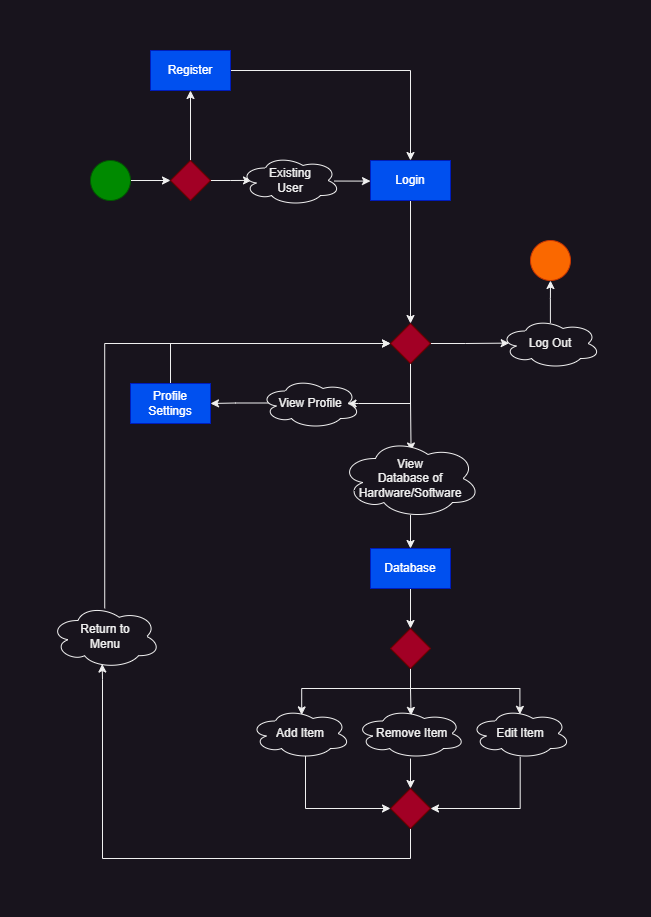

The diagram above was exported from draw.io. Its source (the exported page's mxGraphModel, read from the mxfile embedded in the PNG):
<mxGraphModel dx="1259" dy="627" grid="1" gridSize="10" guides="1" tooltips="1" connect="1" arrows="1" fold="1" page="1" pageScale="1" pageWidth="850" pageHeight="1100" math="0" shadow="0">
  <root>
    <mxCell id="0" />
    <mxCell id="1" parent="0" />
    <mxCell id="onUoi8UkNJH3Dttnj52P-67" style="edgeStyle=orthogonalEdgeStyle;rounded=0;orthogonalLoop=1;jettySize=auto;html=1;entryX=0;entryY=0.5;entryDx=0;entryDy=0;" parent="1" source="onUoi8UkNJH3Dttnj52P-14" target="onUoi8UkNJH3Dttnj52P-16" edge="1">
      <mxGeometry relative="1" as="geometry" />
    </mxCell>
    <mxCell id="onUoi8UkNJH3Dttnj52P-14" value="" style="ellipse;whiteSpace=wrap;html=1;aspect=fixed;fillColor=#008a00;fontColor=#ffffff;strokeColor=#005700;" parent="1" vertex="1">
      <mxGeometry x="80" y="120" width="40" height="40" as="geometry" />
    </mxCell>
    <mxCell id="onUoi8UkNJH3Dttnj52P-24" style="edgeStyle=orthogonalEdgeStyle;rounded=0;orthogonalLoop=1;jettySize=auto;html=1;entryX=0.11;entryY=0.498;entryDx=0;entryDy=0;entryPerimeter=0;" parent="1" source="onUoi8UkNJH3Dttnj52P-16" target="onUoi8UkNJH3Dttnj52P-23" edge="1">
      <mxGeometry relative="1" as="geometry" />
    </mxCell>
    <mxCell id="lmUzXylaOOdWKBD0-3yT-2" style="edgeStyle=orthogonalEdgeStyle;rounded=0;orthogonalLoop=1;jettySize=auto;html=1;exitX=0.5;exitY=0;exitDx=0;exitDy=0;entryX=0.5;entryY=1;entryDx=0;entryDy=0;" edge="1" parent="1" source="onUoi8UkNJH3Dttnj52P-16" target="lmUzXylaOOdWKBD0-3yT-1">
      <mxGeometry relative="1" as="geometry" />
    </mxCell>
    <mxCell id="onUoi8UkNJH3Dttnj52P-16" value="" style="rhombus;whiteSpace=wrap;html=1;fillColor=#a20025;fontColor=#ffffff;strokeColor=#6F0000;" parent="1" vertex="1">
      <mxGeometry x="160" y="120" width="40" height="40" as="geometry" />
    </mxCell>
    <mxCell id="onUoi8UkNJH3Dttnj52P-26" style="edgeStyle=orthogonalEdgeStyle;rounded=0;orthogonalLoop=1;jettySize=auto;html=1;entryX=0;entryY=0.5;entryDx=0;entryDy=0;exitX=0.937;exitY=0.511;exitDx=0;exitDy=0;exitPerimeter=0;" parent="1" source="onUoi8UkNJH3Dttnj52P-23" target="onUoi8UkNJH3Dttnj52P-25" edge="1">
      <mxGeometry relative="1" as="geometry" />
    </mxCell>
    <mxCell id="onUoi8UkNJH3Dttnj52P-23" value="Existing &lt;br&gt;User" style="ellipse;shape=cloud;whiteSpace=wrap;html=1;" parent="1" vertex="1">
      <mxGeometry x="230" y="115" width="100" height="50" as="geometry" />
    </mxCell>
    <mxCell id="onUoi8UkNJH3Dttnj52P-29" style="edgeStyle=orthogonalEdgeStyle;rounded=0;orthogonalLoop=1;jettySize=auto;html=1;entryX=0.5;entryY=0;entryDx=0;entryDy=0;" parent="1" source="onUoi8UkNJH3Dttnj52P-25" target="onUoi8UkNJH3Dttnj52P-28" edge="1">
      <mxGeometry relative="1" as="geometry" />
    </mxCell>
    <mxCell id="onUoi8UkNJH3Dttnj52P-25" value="Login" style="rounded=0;whiteSpace=wrap;html=1;fillColor=#0050ef;fontColor=#ffffff;strokeColor=#001DBC;" parent="1" vertex="1">
      <mxGeometry x="360" y="120" width="80" height="40" as="geometry" />
    </mxCell>
    <mxCell id="onUoi8UkNJH3Dttnj52P-31" style="edgeStyle=orthogonalEdgeStyle;rounded=0;orthogonalLoop=1;jettySize=auto;html=1;entryX=0.875;entryY=0.5;entryDx=0;entryDy=0;entryPerimeter=0;" parent="1" source="onUoi8UkNJH3Dttnj52P-28" target="onUoi8UkNJH3Dttnj52P-30" edge="1">
      <mxGeometry relative="1" as="geometry">
        <Array as="points">
          <mxPoint x="400" y="363" />
          <mxPoint x="348" y="363" />
        </Array>
      </mxGeometry>
    </mxCell>
    <mxCell id="onUoi8UkNJH3Dttnj52P-41" style="edgeStyle=orthogonalEdgeStyle;rounded=0;orthogonalLoop=1;jettySize=auto;html=1;entryX=0.504;entryY=0.156;entryDx=0;entryDy=0;entryPerimeter=0;" parent="1" source="onUoi8UkNJH3Dttnj52P-28" target="onUoi8UkNJH3Dttnj52P-40" edge="1">
      <mxGeometry relative="1" as="geometry" />
    </mxCell>
    <mxCell id="onUoi8UkNJH3Dttnj52P-76" style="edgeStyle=orthogonalEdgeStyle;rounded=0;orthogonalLoop=1;jettySize=auto;html=1;entryX=0.087;entryY=0.492;entryDx=0;entryDy=0;entryPerimeter=0;" parent="1" source="onUoi8UkNJH3Dttnj52P-28" target="onUoi8UkNJH3Dttnj52P-63" edge="1">
      <mxGeometry relative="1" as="geometry" />
    </mxCell>
    <mxCell id="onUoi8UkNJH3Dttnj52P-28" value="" style="rhombus;whiteSpace=wrap;html=1;fillColor=#a20025;strokeColor=#6F0000;fontColor=#ffffff;" parent="1" vertex="1">
      <mxGeometry x="380" y="283" width="40" height="40" as="geometry" />
    </mxCell>
    <mxCell id="onUoi8UkNJH3Dttnj52P-38" style="edgeStyle=orthogonalEdgeStyle;rounded=0;orthogonalLoop=1;jettySize=auto;html=1;entryX=1;entryY=0.5;entryDx=0;entryDy=0;exitX=0.086;exitY=0.49;exitDx=0;exitDy=0;exitPerimeter=0;" parent="1" source="onUoi8UkNJH3Dttnj52P-30" target="onUoi8UkNJH3Dttnj52P-32" edge="1">
      <mxGeometry relative="1" as="geometry" />
    </mxCell>
    <mxCell id="onUoi8UkNJH3Dttnj52P-30" value="View Profile" style="ellipse;shape=cloud;whiteSpace=wrap;html=1;" parent="1" vertex="1">
      <mxGeometry x="250" y="338" width="100" height="50" as="geometry" />
    </mxCell>
    <mxCell id="onUoi8UkNJH3Dttnj52P-39" style="edgeStyle=orthogonalEdgeStyle;rounded=0;orthogonalLoop=1;jettySize=auto;html=1;entryX=0;entryY=0.5;entryDx=0;entryDy=0;" parent="1" source="onUoi8UkNJH3Dttnj52P-32" target="onUoi8UkNJH3Dttnj52P-28" edge="1">
      <mxGeometry relative="1" as="geometry">
        <Array as="points">
          <mxPoint x="160" y="303" />
        </Array>
      </mxGeometry>
    </mxCell>
    <mxCell id="onUoi8UkNJH3Dttnj52P-32" value="Profile Settings" style="rounded=0;whiteSpace=wrap;html=1;fillColor=#0050ef;fontColor=#ffffff;strokeColor=#001DBC;" parent="1" vertex="1">
      <mxGeometry x="120" y="343" width="80" height="40" as="geometry" />
    </mxCell>
    <mxCell id="onUoi8UkNJH3Dttnj52P-43" style="edgeStyle=orthogonalEdgeStyle;rounded=0;orthogonalLoop=1;jettySize=auto;html=1;entryX=0.5;entryY=0;entryDx=0;entryDy=0;exitX=0.5;exitY=0.957;exitDx=0;exitDy=0;exitPerimeter=0;" parent="1" source="onUoi8UkNJH3Dttnj52P-40" target="onUoi8UkNJH3Dttnj52P-42" edge="1">
      <mxGeometry relative="1" as="geometry" />
    </mxCell>
    <mxCell id="onUoi8UkNJH3Dttnj52P-40" value="View &lt;br&gt;Database of Hardware/Software" style="ellipse;shape=cloud;whiteSpace=wrap;html=1;" parent="1" vertex="1">
      <mxGeometry x="330" y="398" width="140" height="80" as="geometry" />
    </mxCell>
    <mxCell id="onUoi8UkNJH3Dttnj52P-48" style="edgeStyle=orthogonalEdgeStyle;rounded=0;orthogonalLoop=1;jettySize=auto;html=1;entryX=0.5;entryY=0;entryDx=0;entryDy=0;" parent="1" source="onUoi8UkNJH3Dttnj52P-42" target="onUoi8UkNJH3Dttnj52P-47" edge="1">
      <mxGeometry relative="1" as="geometry" />
    </mxCell>
    <mxCell id="onUoi8UkNJH3Dttnj52P-42" value="Database" style="rounded=0;whiteSpace=wrap;html=1;fillColor=#0050ef;fontColor=#ffffff;strokeColor=#001DBC;" parent="1" vertex="1">
      <mxGeometry x="360" y="508" width="80" height="40" as="geometry" />
    </mxCell>
    <mxCell id="onUoi8UkNJH3Dttnj52P-56" style="edgeStyle=orthogonalEdgeStyle;rounded=0;orthogonalLoop=1;jettySize=auto;html=1;entryX=0;entryY=0.5;entryDx=0;entryDy=0;exitX=0.55;exitY=0.95;exitDx=0;exitDy=0;exitPerimeter=0;" parent="1" source="onUoi8UkNJH3Dttnj52P-44" target="onUoi8UkNJH3Dttnj52P-54" edge="1">
      <mxGeometry relative="1" as="geometry">
        <Array as="points">
          <mxPoint x="295" y="768" />
        </Array>
      </mxGeometry>
    </mxCell>
    <mxCell id="onUoi8UkNJH3Dttnj52P-44" value="Add Item" style="ellipse;shape=cloud;whiteSpace=wrap;html=1;" parent="1" vertex="1">
      <mxGeometry x="240" y="668" width="100" height="50" as="geometry" />
    </mxCell>
    <mxCell id="onUoi8UkNJH3Dttnj52P-49" style="edgeStyle=orthogonalEdgeStyle;rounded=0;orthogonalLoop=1;jettySize=auto;html=1;exitX=0.5;exitY=1;exitDx=0;exitDy=0;entryX=0.512;entryY=0.128;entryDx=0;entryDy=0;entryPerimeter=0;" parent="1" source="onUoi8UkNJH3Dttnj52P-47" target="onUoi8UkNJH3Dttnj52P-44" edge="1">
      <mxGeometry relative="1" as="geometry">
        <mxPoint x="320" y="668" as="targetPoint" />
        <Array as="points">
          <mxPoint x="400" y="648" />
          <mxPoint x="291" y="648" />
        </Array>
      </mxGeometry>
    </mxCell>
    <mxCell id="onUoi8UkNJH3Dttnj52P-51" style="edgeStyle=orthogonalEdgeStyle;rounded=0;orthogonalLoop=1;jettySize=auto;html=1;entryX=0.505;entryY=0.138;entryDx=0;entryDy=0;entryPerimeter=0;" parent="1" source="onUoi8UkNJH3Dttnj52P-47" target="onUoi8UkNJH3Dttnj52P-50" edge="1">
      <mxGeometry relative="1" as="geometry" />
    </mxCell>
    <mxCell id="onUoi8UkNJH3Dttnj52P-53" style="edgeStyle=orthogonalEdgeStyle;rounded=0;orthogonalLoop=1;jettySize=auto;html=1;entryX=0.494;entryY=0.117;entryDx=0;entryDy=0;entryPerimeter=0;exitX=0.5;exitY=1;exitDx=0;exitDy=0;" parent="1" source="onUoi8UkNJH3Dttnj52P-47" target="onUoi8UkNJH3Dttnj52P-52" edge="1">
      <mxGeometry relative="1" as="geometry" />
    </mxCell>
    <mxCell id="onUoi8UkNJH3Dttnj52P-47" value="" style="rhombus;whiteSpace=wrap;html=1;fillColor=#a20025;strokeColor=#6F0000;fontColor=#ffffff;" parent="1" vertex="1">
      <mxGeometry x="380" y="588" width="40" height="40" as="geometry" />
    </mxCell>
    <mxCell id="onUoi8UkNJH3Dttnj52P-55" style="edgeStyle=orthogonalEdgeStyle;rounded=0;orthogonalLoop=1;jettySize=auto;html=1;entryX=0.5;entryY=0;entryDx=0;entryDy=0;" parent="1" source="onUoi8UkNJH3Dttnj52P-50" target="onUoi8UkNJH3Dttnj52P-54" edge="1">
      <mxGeometry relative="1" as="geometry" />
    </mxCell>
    <mxCell id="onUoi8UkNJH3Dttnj52P-50" value="&amp;nbsp;Remove Item" style="ellipse;shape=cloud;whiteSpace=wrap;html=1;" parent="1" vertex="1">
      <mxGeometry x="345" y="668" width="110" height="50" as="geometry" />
    </mxCell>
    <mxCell id="onUoi8UkNJH3Dttnj52P-58" style="edgeStyle=orthogonalEdgeStyle;rounded=0;orthogonalLoop=1;jettySize=auto;html=1;entryX=1;entryY=0.5;entryDx=0;entryDy=0;exitX=0.497;exitY=0.967;exitDx=0;exitDy=0;exitPerimeter=0;" parent="1" source="onUoi8UkNJH3Dttnj52P-52" target="onUoi8UkNJH3Dttnj52P-54" edge="1">
      <mxGeometry relative="1" as="geometry">
        <Array as="points">
          <mxPoint x="510" y="768" />
        </Array>
      </mxGeometry>
    </mxCell>
    <mxCell id="onUoi8UkNJH3Dttnj52P-52" value="Edit Item" style="ellipse;shape=cloud;whiteSpace=wrap;html=1;" parent="1" vertex="1">
      <mxGeometry x="460" y="668" width="100" height="50" as="geometry" />
    </mxCell>
    <mxCell id="onUoi8UkNJH3Dttnj52P-59" style="edgeStyle=orthogonalEdgeStyle;rounded=0;orthogonalLoop=1;jettySize=auto;html=1;entryX=0.47;entryY=0.93;entryDx=0;entryDy=0;entryPerimeter=0;" parent="1" source="onUoi8UkNJH3Dttnj52P-54" target="onUoi8UkNJH3Dttnj52P-74" edge="1">
      <mxGeometry relative="1" as="geometry">
        <mxPoint x="90" y="649" as="targetPoint" />
        <Array as="points">
          <mxPoint x="400" y="818" />
          <mxPoint x="92" y="818" />
          <mxPoint x="92" y="639" />
        </Array>
      </mxGeometry>
    </mxCell>
    <mxCell id="onUoi8UkNJH3Dttnj52P-54" value="" style="rhombus;whiteSpace=wrap;html=1;fillColor=#a20025;strokeColor=#6F0000;fontColor=#ffffff;" parent="1" vertex="1">
      <mxGeometry x="380" y="748" width="40" height="40" as="geometry" />
    </mxCell>
    <mxCell id="onUoi8UkNJH3Dttnj52P-66" style="edgeStyle=orthogonalEdgeStyle;rounded=0;orthogonalLoop=1;jettySize=auto;html=1;entryX=0.5;entryY=1;entryDx=0;entryDy=0;exitX=0.499;exitY=0.087;exitDx=0;exitDy=0;exitPerimeter=0;" parent="1" source="onUoi8UkNJH3Dttnj52P-63" target="onUoi8UkNJH3Dttnj52P-65" edge="1">
      <mxGeometry relative="1" as="geometry" />
    </mxCell>
    <mxCell id="onUoi8UkNJH3Dttnj52P-63" value="Log Out" style="ellipse;shape=cloud;whiteSpace=wrap;html=1;" parent="1" vertex="1">
      <mxGeometry x="490" y="278" width="100" height="50" as="geometry" />
    </mxCell>
    <mxCell id="onUoi8UkNJH3Dttnj52P-65" value="" style="ellipse;whiteSpace=wrap;html=1;aspect=fixed;fillColor=#fa6800;fontColor=#000000;strokeColor=#C73500;" parent="1" vertex="1">
      <mxGeometry x="520" y="200" width="40" height="40" as="geometry" />
    </mxCell>
    <mxCell id="lmUzXylaOOdWKBD0-3yT-4" style="edgeStyle=orthogonalEdgeStyle;rounded=0;orthogonalLoop=1;jettySize=auto;html=1;entryX=0;entryY=0.5;entryDx=0;entryDy=0;exitX=0.493;exitY=0.06;exitDx=0;exitDy=0;exitPerimeter=0;" edge="1" parent="1" source="onUoi8UkNJH3Dttnj52P-74" target="onUoi8UkNJH3Dttnj52P-28">
      <mxGeometry relative="1" as="geometry">
        <Array as="points">
          <mxPoint x="94" y="303" />
        </Array>
      </mxGeometry>
    </mxCell>
    <mxCell id="onUoi8UkNJH3Dttnj52P-74" value="Return to &lt;br&gt;Menu" style="ellipse;shape=cloud;whiteSpace=wrap;html=1;" parent="1" vertex="1">
      <mxGeometry x="40" y="564" width="110" height="64" as="geometry" />
    </mxCell>
    <mxCell id="lmUzXylaOOdWKBD0-3yT-3" style="edgeStyle=orthogonalEdgeStyle;rounded=0;orthogonalLoop=1;jettySize=auto;html=1;exitX=1;exitY=0.5;exitDx=0;exitDy=0;entryX=0.5;entryY=0;entryDx=0;entryDy=0;" edge="1" parent="1" source="lmUzXylaOOdWKBD0-3yT-1" target="onUoi8UkNJH3Dttnj52P-25">
      <mxGeometry relative="1" as="geometry" />
    </mxCell>
    <mxCell id="lmUzXylaOOdWKBD0-3yT-1" value="Register" style="rounded=0;whiteSpace=wrap;html=1;fillColor=#0050ef;fontColor=#ffffff;strokeColor=#001DBC;" vertex="1" parent="1">
      <mxGeometry x="140" y="10" width="80" height="40" as="geometry" />
    </mxCell>
  </root>
</mxGraphModel>